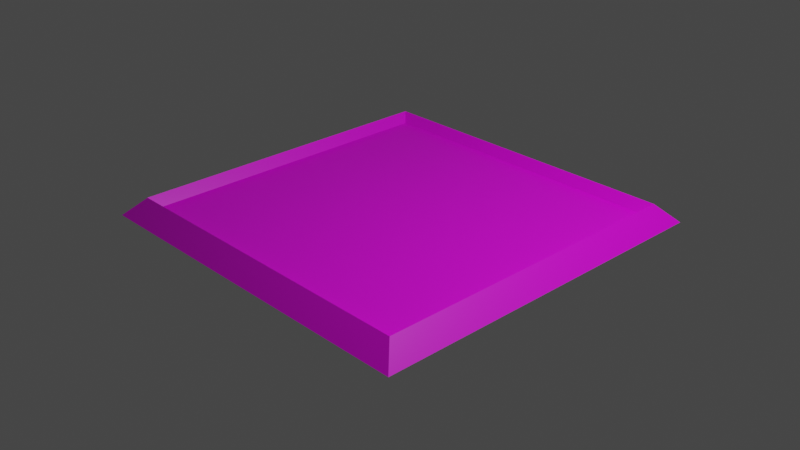 # Source: DicePlatform.blend  (saved by Blender 3.2.14; exported with 4.5.12 LTS)
import bpy
from mathutils import Matrix  # noqa: F401  (used for matrix-valued properties, if any)

bpy.ops.wm.read_factory_settings(use_empty=True)
scene = bpy.context.scene
scene.name = 'Scene'

# ---- collections
col_collection = bpy.data.collections.new('Collection'); scene.collection.children.link(col_collection)

# ---- images (referenced by path relative to the original .blend; pixels are not part of the script)
import os
ASSET_DIR = os.environ.get("B2B_ASSET_DIR", "")  # directory of the original .blend (textures are referenced by path, not embedded)
HERE = os.path.dirname(os.path.abspath(__file__))  # packed textures are extracted next to this script under _unpacked/

def load_image(name, relpath, width, height, colorspace="sRGB"):
    """Load a texture the original file referenced (path relative to the .blend, or extracted next to this script)."""
    p = next((c for c in (os.path.join(HERE, relpath), os.path.join(ASSET_DIR, relpath)) if relpath and os.path.exists(c)), "")
    if p:
        img = bpy.data.images.load(p, check_existing=True)
        img.name = name
    else:  # same state as the original file: an image datablock whose file is absent (Cycles renders it pink)
        img = bpy.data.images.new(name, width, height)
        img.source = "FILE"
        img.filepath = "//" + (relpath or name)
    img.colorspace_settings.name = colorspace
    return img
img_strangwater_png = load_image('StrangWater.png', 'StrangWater.png', 1024, 1024, 'sRGB')

# ---- materials (node trees are filled in below, after node groups)
mat_material = bpy.data.materials.new('Material')
mat_material.alpha_threshold = 0.0
mat_material.use_transparent_shadow = False
mat_material.line_color = (0.0, 0.0, 0.0, 1.0)
mat_diceplatformstrangewater = bpy.data.materials.new('DicePlatformStrangeWater')
mat_diceplatformstrangewater.alpha_threshold = 0.0
mat_diceplatformstrangewater.use_transparent_shadow = False
mat_diceplatformstrangewater.line_color = (0.0, 0.0, 0.0, 1.0)

# ---- material node trees
mat_material.use_nodes = True; mat_material.node_tree.nodes.clear()
_N = mat_material.node_tree.nodes; _L = mat_material.node_tree.links
n0 = _N.new('ShaderNodeOutputMaterial'); n0.name = 'Material Output'; n0.location = (300, 300)
n1 = _N.new('ShaderNodeBsdfPrincipled'); n1.name = 'Principled BSDF'; n1.location = (10, 300)
n1.distribution = 'GGX'
n1.subsurface_method = 'RANDOM_WALK_SKIN'
n1.inputs[2].default_value = 0.4
n1.inputs[3].default_value = 1.45
n1.inputs[27].default_value = (0.0, 0.0, 0.0, 1.0)
n1.inputs[28].default_value = 1.0
n2 = _N.new('ShaderNodeTexImage'); n2.name = 'Image Texture'; n2.location = (-280, 275)
n2.image = img_strangwater_png
_L.new(n1.outputs[0], n0.inputs[0])
_L.new(n2.outputs[0], n1.inputs[0])
n0.is_active_output = True
mat_diceplatformstrangewater.use_nodes = True; mat_diceplatformstrangewater.node_tree.nodes.clear()
_N = mat_diceplatformstrangewater.node_tree.nodes; _L = mat_diceplatformstrangewater.node_tree.links
n0 = _N.new('ShaderNodeOutputMaterial'); n0.name = 'Material Output'; n0.location = (300, 300)
n1 = _N.new('ShaderNodeBsdfPrincipled'); n1.name = 'Principled BSDF'; n1.location = (10, 300)
n1.distribution = 'GGX'
n1.subsurface_method = 'RANDOM_WALK_SKIN'
n1.inputs[2].default_value = 0.4
n1.inputs[3].default_value = 1.45
n1.inputs[27].default_value = (0.0, 0.0, 0.0, 1.0)
n1.inputs[28].default_value = 1.0
n2 = _N.new('ShaderNodeTexImage'); n2.name = 'Image Texture'; n2.location = (-280, 275)
n2.image = img_strangwater_png
_L.new(n1.outputs[0], n0.inputs[0])
_L.new(n2.outputs[0], n1.inputs[0])
n0.is_active_output = True

# ---- world
world_world = bpy.data.worlds.new('World'); scene.world = world_world
world_world.use_nodes = True; world_world.node_tree.nodes.clear()
_N = world_world.node_tree.nodes; _L = world_world.node_tree.links
n0 = _N.new('ShaderNodeOutputWorld'); n0.name = 'World Output'; n0.location = (300, 300)
n1 = _N.new('ShaderNodeBackground'); n1.name = 'Background'; n1.location = (10, 300)
n1.inputs[0].default_value = (0.05088, 0.05088, 0.05088, 1.0)
_L.new(n1.outputs[0], n0.inputs[0])
n0.is_active_output = True
world_world.color = (0.05088, 0.05088, 0.05088)
world_world.use_sun_shadow = False
world_world.sun_shadow_jitter_overblur = 0.0

# ---- cameras
cam_camera = bpy.data.cameras.new('Camera')
cam_camera.clip_end = 100.0
cam_camera.ortho_scale = 7.314

# ---- lights
light_light = bpy.data.lights.new('Light', 'POINT')
light_light.transmission_factor = 0.0
light_light.energy = 1000.0
light_light.shadow_soft_size = 0.1
light_light.shadow_maximum_resolution = 0.006
light_light.use_absolute_resolution = True

# ---- meshes
me_cube = bpy.data.meshes.new('Cube')
me_cube.from_pydata([(2.0, 2.0, 0.0), (-1.8, -1.8, 0.2), (2.0, -2.0, 0.0), (-1.8, 1.8, 0.2), (-2.0, 2.0, 0.0), (1.8, -1.8, 0.2), (-2.0, -2.0, 0.0), (1.8, 1.8, 0.2), (-1.7, -1.7, 0.1), (-1.7, 1.7, 0.1), (1.7, -1.7, 0.1), (1.7, 1.7, 0.1), (-1.8, -1.8, 0.0), (-1.8, 1.8, 0.0), (1.8, -1.8, 0.0), (1.8, 1.8, 0.0)], [], [(1, 8, 3), (3, 4, 1), (4, 6, 1), (8, 9, 3), (1, 6, 5), (5, 6, 2), (1, 5, 10), (1, 10, 8), (5, 2, 7), (2, 0, 7), (7, 11, 5), (11, 10, 5), (3, 0, 4), (0, 3, 7), (7, 3, 9), (7, 9, 11), (11, 9, 13, 15), (8, 10, 14, 12), (10, 11, 15, 14), (9, 8, 12, 13)])
_uv = me_cube.uv_layers.new(name='UVMap')
_uv.uv.foreach_set('vector', [0.0, 0.0, 0.0, 0.0, 0.0, 0.0, 0.0, 0.0, 0.0, 0.0, 0.0, 0.0, 0.0, 0.0, 0.0, 0.0, 0.0, 0.0, 0.0, 0.0, 0.0, 0.0, 0.0, 0.0, 0.0, 0.0, 0.0, 0.0, 0.0, 0.0, 0.0, 0.0, 0.0, 0.0, 0.0, 0.0, 0.0, 0.0, 0.0, 0.0, 0.0, 0.0, 0.0, 0.0, 0.0, 0.0, 0.0, 0.0, 0.0, 0.0, 0.0, 0.0, 0.0, 0.0, 0.0, 0.0, 0.0, 0.0, 0.0, 0.0, 0.0, 0.0, 0.0, 0.0, 0.0, 0.0, 0.0, 0.0, 0.0, 0.0, 0.0, 0.0, 0.0, 0.0, 0.0, 0.0, 0.0, 0.0, 0.0, 0.0, 0.0, 0.0, 0.0, 0.0, 0.0, 0.0, 0.0, 0.0, 0.0, 0.0, 0.0, 0.0, 0.0, 0.0, 0.0, 0.0, 0.0, 0.0, 0.0, 0.0, 0.0, 0.0, 0.0, 0.0, 0.0, 0.0, 0.0, 0.0, 0.0, 0.0, 0.0, 0.0, 0.0, 0.0, 0.0, 0.0, 0.0, 0.0, 0.0, 0.0, 0.0, 0.0, 0.0, 0.0, 0.0, 0.0, 0.0, 0.0])
me_cube.materials.append(mat_material)
me_cube.use_mirror_vertex_groups = False
me_cube.update()
me_cube_001 = bpy.data.meshes.new('Cube.001')
me_cube_001.from_pydata([(1.8, 1.8, 0.1), (1.8, -1.8, 0.1), (-1.8, 1.8, 0.1), (-1.8, -1.8, 0.1)], [], [(2, 0, 1, 3)])
_uv = me_cube_001.uv_layers.new(name='UVMap')
_uv.uv.foreach_set('vector', [0.9999, 0.0001, 0.9999, 0.9999, 9.998e-05, 0.9999, 0.0001, 9.998e-05])
me_cube_001.materials.append(mat_diceplatformstrangewater)
me_cube_001.use_mirror_vertex_groups = False
me_cube_001.update()

# ---- objects
ob_cube = bpy.data.objects.new('Cube', me_cube)
ob_light = bpy.data.objects.new('Light', light_light)
ob_camera = bpy.data.objects.new('Camera', cam_camera)
ob_cube_001 = bpy.data.objects.new('Cube.001', me_cube_001)

# ---- transforms, parenting, visibility, modifiers, constraints
ob_cube.location = (0.0, 0.0, 0.0)
ob_cube.lock_rotations_4d = False
ob_cube.empty_display_type = 'ARROWS'
ob_cube.lineart.crease_threshold = 0.0
ob_light.location = (4.076, 1.005, 5.904)
ob_light.rotation_euler = (0.6503, 0.05522, 1.866)
ob_light.lock_rotations_4d = False
ob_light.empty_display_type = 'ARROWS'
ob_light.color = (0.0, 0.0, 0.0, 0.0)
ob_light.lineart.crease_threshold = 0.0
ob_camera.location = (7.359, -6.926, 4.958)
ob_camera.rotation_euler = (1.109, 0.0, 0.8149)
ob_camera.lock_rotations_4d = False
ob_camera.empty_display_type = 'ARROWS'
ob_camera.color = (0.0, 0.0, 0.0, 0.0)
ob_camera.display_type = 'WIRE'
ob_camera.lineart.crease_threshold = 0.0
ob_cube_001.location = (0.0, 0.0, 0.0)
ob_cube_001.lock_rotations_4d = False
ob_cube_001.empty_display_type = 'ARROWS'
ob_cube_001.lineart.crease_threshold = 0.0

# ---- collection membership
col_collection.objects.link(ob_cube)
col_collection.objects.link(ob_light)
col_collection.objects.link(ob_camera)
col_collection.objects.link(ob_cube_001)

# ---- scene / render settings (as saved in the file)
scene.camera = ob_camera
scene.frame_start = 1; scene.frame_end = 250; scene.frame_set(1)
scene.render.engine = 'BLENDER_EEVEE_NEXT'
scene.cycles.sampling_pattern = 'TABULATED_SOBOL'
scene.cycles.use_light_tree = False
scene.view_settings.view_transform = 'Filmic'
bpy.context.view_layer.update()

